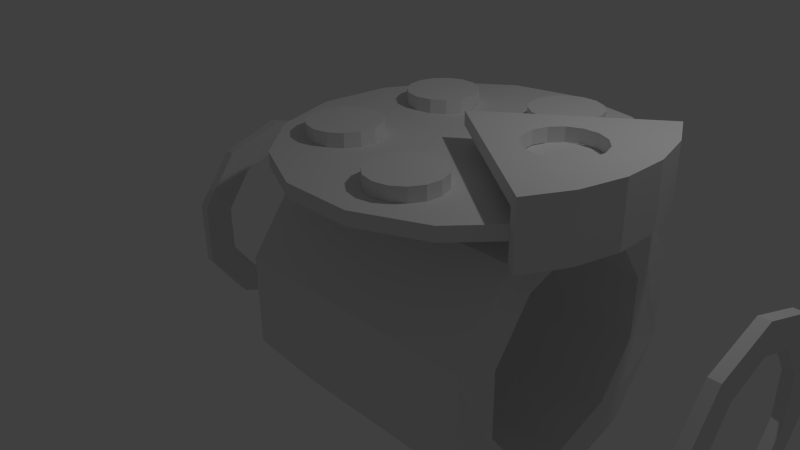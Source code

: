 # Source: painter.blend  (saved by Blender 2.76.0; exported with 4.5.12 LTS)
import bpy
from mathutils import Matrix  # noqa: F401  (used for matrix-valued properties, if any)

bpy.ops.wm.read_factory_settings(use_empty=True)
scene = bpy.context.scene
scene.name = 'Scene'

# ---- collections
col_collection_1 = bpy.data.collections.new('Collection 1'); scene.collection.children.link(col_collection_1)

# ---- world
world_world = bpy.data.worlds.new('World'); scene.world = world_world
world_world.color = (0.05088, 0.05088, 0.05088)
world_world.use_sun_shadow = False
world_world.sun_shadow_jitter_overblur = 0.0
world_world.cycles.sampling_method = 'MANUAL'
world_world.cycles.sample_map_resolution = 256

# ---- cameras
cam_camera = bpy.data.cameras.new('Camera')
cam_camera.clip_end = 100.0
cam_camera.lens = 35.0
cam_camera.sensor_width = 32.0
cam_camera.sensor_height = 18.0
cam_camera.ortho_scale = 7.314
cam_camera.dof.focus_distance = 0.0
cam_camera.dof.aperture_fstop = 128.0

# ---- lights
light_lamp = bpy.data.lights.new('Lamp', 'POINT')
light_lamp.transmission_factor = 0.0
light_lamp.cutoff_distance = 30.0
light_lamp.energy = 100.0
light_lamp.shadow_buffer_clip_start = 1.001
light_lamp.shadow_soft_size = 0.1
light_lamp.shadow_maximum_resolution = 0.006
light_lamp.use_absolute_resolution = True
light_lamp.cycles.use_multiple_importance_sampling = False

# ---- meshes
me_cylinder = bpy.data.meshes.new('Cylinder')
me_cylinder.from_pydata([(0.0, 1.0, -1.0), (0.0, 1.0, -0.8346), (0.4067, 0.9135, -1.0), (0.4067, 0.9135, -0.8346), (0.7431, 0.6691, -1.0), (0.7431, 0.6691, -0.8346), (0.9511, 0.309, -1.0), (0.9511, 0.309, -0.8346), (0.9945, -0.1045, -1.0), (0.9945, -0.1045, -0.8346), (0.866, -0.5, -1.0), (0.866, -0.5, -0.8346), (0.5878, -0.809, -1.0), (0.5878, -0.809, -0.8346), (0.2079, -0.9781, -1.0), (0.2079, -0.9781, -0.8346), (-0.2079, -0.9781, -1.0), (-0.2079, -0.9781, -0.8346), (-0.5878, -0.809, -1.0), (-0.5878, -0.809, -0.8346), (-0.866, -0.5, -1.0), (-0.866, -0.5, -0.8346), (-0.9945, -0.1045, -1.0), (-0.9945, -0.1045, -0.8346), (-0.9511, 0.309, -1.0), (-0.9511, 0.309, -0.8346), (-0.7431, 0.6691, -1.0), (-0.7431, 0.6691, -0.8346), (-0.4067, 0.9135, -1.0), (-0.4067, 0.9135, -0.8346)], [], [(0, 1, 3, 2), (2, 3, 5, 4), (4, 5, 7, 6), (6, 7, 9, 8), (8, 9, 11, 10), (10, 11, 13, 12), (12, 13, 15, 14), (14, 15, 17, 16), (16, 17, 19, 18), (18, 19, 21, 20), (20, 21, 23, 22), (22, 23, 25, 24), (24, 25, 27, 26), (3, 1, 29, 27, 25, 23, 21, 19, 17, 15, 13, 11, 9, 7, 5), (28, 29, 1, 0), (26, 27, 29, 28), (0, 2, 4, 6, 8, 10, 12, 14, 16, 18, 20, 22, 24, 26, 28)])
me_cylinder.use_remesh_preserve_volume = False
me_cylinder.use_remesh_preserve_attributes = False
me_cylinder.use_mirror_vertex_groups = False
me_cylinder.update()
me_cylinder_006 = bpy.data.meshes.new('Cylinder.006')
me_cylinder_006.from_pydata([(0.0, 1.0, -1.0), (0.0, 1.0, -0.8346), (0.4067, 0.9135, -1.0), (0.4067, 0.9135, -0.8346), (0.7431, 0.6691, -1.0), (0.7431, 0.6691, -0.8346), (0.9511, 0.309, -1.0), (0.9511, 0.309, -0.8346), (0.9945, -0.1045, -1.0), (0.9945, -0.1045, -0.8346), (0.866, -0.5, -1.0), (0.866, -0.5, -0.8346), (0.5878, -0.809, -1.0), (0.5878, -0.809, -0.8346), (0.2079, -0.9781, -1.0), (0.2079, -0.9781, -0.8346), (-0.2079, -0.9781, -1.0), (-0.2079, -0.9781, -0.8346), (-0.5878, -0.809, -1.0), (-0.5878, -0.809, -0.8346), (-0.866, -0.5, -1.0), (-0.866, -0.5, -0.8346), (-0.9945, -0.1045, -1.0), (-0.9945, -0.1045, -0.8346), (-0.9511, 0.309, -1.0), (-0.9511, 0.309, -0.8346), (-0.7431, 0.6691, -1.0), (-0.7431, 0.6691, -0.8346), (-0.4067, 0.9135, -1.0), (-0.4067, 0.9135, -0.8346)], [], [(0, 1, 3, 2), (2, 3, 5, 4), (4, 5, 7, 6), (6, 7, 9, 8), (8, 9, 11, 10), (10, 11, 13, 12), (12, 13, 15, 14), (14, 15, 17, 16), (16, 17, 19, 18), (18, 19, 21, 20), (20, 21, 23, 22), (22, 23, 25, 24), (24, 25, 27, 26), (3, 1, 29, 27, 25, 23, 21, 19, 17, 15, 13, 11, 9, 7, 5), (28, 29, 1, 0), (26, 27, 29, 28), (0, 2, 4, 6, 8, 10, 12, 14, 16, 18, 20, 22, 24, 26, 28)])
me_cylinder_006.use_remesh_preserve_volume = False
me_cylinder_006.use_remesh_preserve_attributes = False
me_cylinder_006.use_mirror_vertex_groups = False
me_cylinder_006.update()
me_cylinder_009 = bpy.data.meshes.new('Cylinder.009')
me_cylinder_009.from_pydata([(0.0, 1.0, -1.0), (0.0, 1.0, -0.8346), (0.4067, 0.9135, -1.0), (0.4067, 0.9135, -0.8346), (0.7431, 0.6691, -1.0), (0.7431, 0.6691, -0.8346), (0.9511, 0.309, -1.0), (0.9511, 0.309, -0.8346), (0.9945, -0.1045, -1.0), (0.9945, -0.1045, -0.8346), (0.866, -0.5, -1.0), (0.866, -0.5, -0.8346), (0.5878, -0.809, -1.0), (0.5878, -0.809, -0.8346), (0.2079, -0.9781, -1.0), (0.2079, -0.9781, -0.8346), (-0.2079, -0.9781, -1.0), (-0.2079, -0.9781, -0.8346), (-0.5878, -0.809, -1.0), (-0.5878, -0.809, -0.8346), (-0.866, -0.5, -1.0), (-0.866, -0.5, -0.8346), (-0.9945, -0.1045, -1.0), (-0.9945, -0.1045, -0.8346), (-0.9511, 0.309, -1.0), (-0.9511, 0.309, -0.8346), (-0.7431, 0.6691, -1.0), (-0.7431, 0.6691, -0.8346), (-0.4067, 0.9135, -1.0), (-0.4067, 0.9135, -0.8346)], [], [(0, 1, 3, 2), (2, 3, 5, 4), (4, 5, 7, 6), (6, 7, 9, 8), (8, 9, 11, 10), (10, 11, 13, 12), (12, 13, 15, 14), (14, 15, 17, 16), (16, 17, 19, 18), (18, 19, 21, 20), (20, 21, 23, 22), (22, 23, 25, 24), (24, 25, 27, 26), (3, 1, 29, 27, 25, 23, 21, 19, 17, 15, 13, 11, 9, 7, 5), (28, 29, 1, 0), (26, 27, 29, 28), (0, 2, 4, 6, 8, 10, 12, 14, 16, 18, 20, 22, 24, 26, 28)])
me_cylinder_009.use_remesh_preserve_volume = False
me_cylinder_009.use_remesh_preserve_attributes = False
me_cylinder_009.use_mirror_vertex_groups = False
me_cylinder_009.update()
me_cylinder_010 = bpy.data.meshes.new('Cylinder.010')
me_cylinder_010.from_pydata([(0.0, 1.0, -1.0), (0.0, 1.0, -0.8346), (0.4067, 0.9135, -1.0), (0.4067, 0.9135, -0.8346), (0.7431, 0.6691, -1.0), (0.7431, 0.6691, -0.8346), (0.9511, 0.309, -1.0), (0.9511, 0.309, -0.8346), (0.9945, -0.1045, -1.0), (0.9945, -0.1045, -0.8346), (0.866, -0.5, -1.0), (0.866, -0.5, -0.8346), (0.5878, -0.809, -1.0), (0.5878, -0.809, -0.8346), (0.2079, -0.9781, -1.0), (0.2079, -0.9781, -0.8346), (-0.2079, -0.9781, -1.0), (-0.2079, -0.9781, -0.8346), (-0.5878, -0.809, -1.0), (-0.5878, -0.809, -0.8346), (-0.866, -0.5, -1.0), (-0.866, -0.5, -0.8346), (-0.9945, -0.1045, -1.0), (-0.9945, -0.1045, -0.8346), (-0.9511, 0.309, -1.0), (-0.9511, 0.309, -0.8346), (-0.7431, 0.6691, -1.0), (-0.7431, 0.6691, -0.8346), (-0.4067, 0.9135, -1.0), (-0.4067, 0.9135, -0.8346)], [], [(0, 1, 3, 2), (2, 3, 5, 4), (4, 5, 7, 6), (6, 7, 9, 8), (8, 9, 11, 10), (10, 11, 13, 12), (12, 13, 15, 14), (14, 15, 17, 16), (16, 17, 19, 18), (18, 19, 21, 20), (20, 21, 23, 22), (22, 23, 25, 24), (24, 25, 27, 26), (3, 1, 29, 27, 25, 23, 21, 19, 17, 15, 13, 11, 9, 7, 5), (28, 29, 1, 0), (26, 27, 29, 28), (0, 2, 4, 6, 8, 10, 12, 14, 16, 18, 20, 22, 24, 26, 28)])
me_cylinder_010.use_remesh_preserve_volume = False
me_cylinder_010.use_remesh_preserve_attributes = False
me_cylinder_010.use_mirror_vertex_groups = False
me_cylinder_010.update()
me_cylinder_011 = bpy.data.meshes.new('Cylinder.011')
me_cylinder_011.from_pydata([(0.0, 1.0, -1.0), (0.0, 1.0, -0.8346), (0.4067, 0.9135, -1.0), (0.4067, 0.9135, -0.8346), (0.7431, 0.6691, -1.0), (0.7431, 0.6691, -0.8346), (0.9511, 0.309, -1.0), (0.9511, 0.309, -0.8346), (0.9945, -0.1045, -1.0), (0.9945, -0.1045, -0.8346), (0.866, -0.5, -1.0), (0.866, -0.5, -0.8346), (0.5878, -0.809, -1.0), (0.5878, -0.809, -0.8346), (0.2079, -0.9781, -1.0), (0.2079, -0.9781, -0.8346), (-0.2079, -0.9781, -1.0), (-0.2079, -0.9781, -0.8346), (-0.5878, -0.809, -1.0), (-0.5878, -0.809, -0.8346), (-0.866, -0.5, -1.0), (-0.866, -0.5, -0.8346), (-0.9945, -0.1045, -1.0), (-0.9945, -0.1045, -0.8346), (-0.9511, 0.309, -1.0), (-0.9511, 0.309, -0.8346), (-0.7431, 0.6691, -1.0), (-0.7431, 0.6691, -0.8346), (-0.4067, 0.9135, -1.0), (-0.4067, 0.9135, -0.8346)], [], [(0, 1, 3, 2), (2, 3, 5, 4), (4, 5, 7, 6), (6, 7, 9, 8), (8, 9, 11, 10), (10, 11, 13, 12), (12, 13, 15, 14), (14, 15, 17, 16), (16, 17, 19, 18), (18, 19, 21, 20), (20, 21, 23, 22), (22, 23, 25, 24), (24, 25, 27, 26), (3, 1, 29, 27, 25, 23, 21, 19, 17, 15, 13, 11, 9, 7, 5), (28, 29, 1, 0), (26, 27, 29, 28), (0, 2, 4, 6, 8, 10, 12, 14, 16, 18, 20, 22, 24, 26, 28)])
me_cylinder_011.use_remesh_preserve_volume = False
me_cylinder_011.use_remesh_preserve_attributes = False
me_cylinder_011.use_mirror_vertex_groups = False
me_cylinder_011.update()
me_cylinder_012 = bpy.data.meshes.new('Cylinder.012')
me_cylinder_012.from_pydata([(0.0, 1.0, -1.0), (0.0, 1.0, -0.8346), (0.4067, 0.9135, -1.0), (0.4067, 0.9135, -0.8346), (0.7431, 0.6691, -1.0), (0.7431, 0.6691, -0.8346), (0.9511, 0.309, -1.0), (0.9511, 0.309, -0.8346), (0.9945, -0.1045, -1.0), (0.9945, -0.1045, -0.8346), (0.866, -0.5, -1.0), (0.866, -0.5, -0.8346), (0.5878, -0.809, -1.0), (0.5878, -0.809, -0.8346), (0.2079, -0.9781, -1.0), (0.2079, -0.9781, -0.8346), (-0.2079, -0.9781, -1.0), (-0.2079, -0.9781, -0.8346), (-0.5878, -0.809, -1.0), (-0.5878, -0.809, -0.8346), (-0.866, -0.5, -1.0), (-0.866, -0.5, -0.8346), (-0.9945, -0.1045, -1.0), (-0.9945, -0.1045, -0.8346), (-0.9511, 0.309, -1.0), (-0.9511, 0.309, -0.8346), (-0.7431, 0.6691, -1.0), (-0.7431, 0.6691, -0.8346), (-0.4067, 0.9135, -1.0), (-0.4067, 0.9135, -0.8346)], [], [(0, 1, 3, 2), (2, 3, 5, 4), (4, 5, 7, 6), (6, 7, 9, 8), (8, 9, 11, 10), (10, 11, 13, 12), (12, 13, 15, 14), (14, 15, 17, 16), (16, 17, 19, 18), (18, 19, 21, 20), (20, 21, 23, 22), (22, 23, 25, 24), (24, 25, 27, 26), (3, 1, 29, 27, 25, 23, 21, 19, 17, 15, 13, 11, 9, 7, 5), (28, 29, 1, 0), (26, 27, 29, 28), (0, 2, 4, 6, 8, 10, 12, 14, 16, 18, 20, 22, 24, 26, 28)])
me_cylinder_012.use_remesh_preserve_volume = False
me_cylinder_012.use_remesh_preserve_attributes = False
me_cylinder_012.use_mirror_vertex_groups = False
me_cylinder_012.update()
me_circle_001 = bpy.data.meshes.new('Circle.001')
me_circle_001.from_pydata([(0.0, 0.0, 0.0), (1.711, -1.415, 0.0), (1.305, -1.796, 0.0), (1.305, -1.796, 0.1639), (0.0, 0.0, 0.1639), (0.8108, -0.3815, 0.0), (0.806, -0.4041, 0.0), (0.8437, -0.5818, 0.0), (0.9504, -0.7288, 0.0), (1.108, -0.8196, 0.0), (1.288, -0.8387, 0.0), (1.461, -0.7826, 0.0), (1.53, -0.7202, 0.0), (2.009, -0.9452, 0.0), (1.711, -1.415, 0.1639), (2.111, 0.686, 0.0), (2.111, 0.686, 0.1639), (0.8856, -0.1689, 0.0), (0.8438, -0.2264, 0.0), (1.67, -0.3186, 0.0), (2.181, -0.416, 0.0), (1.596, -0.6611, 0.0), (1.67, -0.4952, 0.0), (2.009, -0.9452, 0.1639), (2.216, 0.1394, 0.0), (2.216, 0.1394, 0.1639), (1.53, -0.7202, 0.1639), (1.461, -0.7826, 0.1639), (1.288, -0.8387, 0.1639), (1.108, -0.8196, 0.1639), (0.9504, -0.7288, 0.1639), (0.8437, -0.5818, 0.1639), (0.806, -0.4041, 0.1639), (0.8108, -0.3815, 0.1639), (1.67, -0.3136, 0.0), (1.596, -0.1476, 0.0), (1.461, -0.02603, 0.0), (1.289, 0.03016, 0.0), (1.108, 0.01123, 0.0), (0.9506, -0.07954, 0.0), (2.181, -0.416, 0.1639), (0.8856, -0.1689, 0.1639), (0.9506, -0.07954, 0.1639), (1.108, 0.01123, 0.1639), (1.289, 0.03016, 0.1639), (1.461, -0.02603, 0.1639), (1.596, -0.1476, 0.1639), (1.67, -0.3136, 0.1639), (1.67, -0.3186, 0.1639), (0.8438, -0.2264, 0.1639), (1.67, -0.4952, 0.1639), (1.596, -0.6611, 0.1639)], [], [(0, 1, 2), (0, 2, 3, 4), (0, 5, 6, 7, 8, 9, 10, 11, 12, 13, 1), (2, 1, 14, 3), (15, 0, 4, 16), (4, 3, 14), (0, 17, 18, 5), (19, 20, 13, 12, 21, 22), (1, 13, 23, 14), (24, 15, 16, 25), (0, 15, 24), (4, 25, 16), (4, 14, 23, 26, 27, 28, 29, 30, 31, 32, 33), (0, 24, 20, 19, 34, 35, 36, 37, 38, 39, 17), (13, 20, 40, 23), (20, 24, 25, 40), (4, 41, 42, 43, 44, 45, 46, 47, 48, 40, 25), (4, 33, 49, 41), (26, 23, 40, 48, 50, 51), (9, 8, 30, 29), (10, 9, 29, 28), (8, 7, 31, 30), (11, 10, 28, 27), (7, 6, 32, 31), (21, 12, 11, 27, 26, 51), (6, 5, 18, 49, 33, 32), (22, 21, 51, 50), (18, 17, 39, 42, 41, 49), (34, 19, 22, 50, 48, 47), (39, 38, 43, 42), (35, 34, 47, 46), (38, 37, 44, 43), (36, 35, 46, 45), (37, 36, 45, 44)])
_uv = me_circle_001.uv_layers.new(name='UVMap')
_uv.uv.foreach_set('vector', [0.0, 0.0, 1.0, 0.0, 1.0, 1.0, 0.0, 0.0, 1.0, 0.0, 1.0, 1.0, 0.0, 1.0, 0.5, 1.0, 0.7703, 0.9206, 0.9548, 0.7077, 0.9949, 0.4288, 0.8779, 0.1726, 0.6409, 0.02025, 0.3591, 0.02025, 0.1221, 0.1726, 0.005089, 0.4288, 0.04518, 0.7077, 0.2297, 0.9206, 0.0, 0.0, 1.0, 0.0, 1.0, 1.0, 0.0, 1.0, 0.0, 0.0, 1.0, 0.0, 1.0, 1.0, 0.0, 1.0, 0.0, 0.0, 1.0, 0.0, 1.0, 1.0, 0.0, 0.0, 1.0, 0.0, 1.0, 1.0, 0.0, 1.0, 0.5, 1.0, 0.933, 0.75, 0.933, 0.25, 0.5, 0.0, 0.06699, 0.25, 0.06699, 0.75, 0.0, 0.0, 1.0, 0.0, 1.0, 1.0, 0.0, 1.0, 0.0, 0.0, 1.0, 0.0, 1.0, 1.0, 0.0, 1.0, 0.0, 0.0, 1.0, 0.0, 1.0, 1.0, 0.0, 0.0, 1.0, 0.0, 1.0, 1.0, 0.5, 1.0, 0.7703, 0.9206, 0.9548, 0.7077, 0.9949, 0.4288, 0.8779, 0.1726, 0.6409, 0.02025, 0.3591, 0.02025, 0.1221, 0.1726, 0.005089, 0.4288, 0.04518, 0.7077, 0.2297, 0.9206, 0.5, 1.0, 0.7703, 0.9206, 0.9548, 0.7077, 0.9949, 0.4288, 0.8779, 0.1726, 0.6409, 0.02025, 0.3591, 0.02025, 0.1221, 0.1726, 0.005089, 0.4288, 0.04518, 0.7077, 0.2297, 0.9206, 0.0, 0.0, 1.0, 0.0, 1.0, 1.0, 0.0, 1.0, 0.0, 0.0, 1.0, 0.0, 1.0, 1.0, 0.0, 1.0, 0.5, 1.0, 0.7703, 0.9206, 0.9548, 0.7077, 0.9949, 0.4288, 0.8779, 0.1726, 0.6409, 0.02025, 0.3591, 0.02025, 0.1221, 0.1726, 0.005089, 0.4288, 0.04518, 0.7077, 0.2297, 0.9206, 0.0, 0.0, 1.0, 0.0, 1.0, 1.0, 0.0, 1.0, 0.5, 1.0, 0.933, 0.75, 0.933, 0.25, 0.5, 0.0, 0.06699, 0.25, 0.06699, 0.75, 0.0, 0.0, 1.0, 0.0, 1.0, 1.0, 0.0, 1.0, 0.0, 0.0, 1.0, 0.0, 1.0, 1.0, 0.0, 1.0, 0.0, 0.0, 1.0, 0.0, 1.0, 1.0, 0.0, 1.0, 0.0, 0.0, 1.0, 0.0, 1.0, 1.0, 0.0, 1.0, 0.0, 0.0, 1.0, 0.0, 1.0, 1.0, 0.0, 1.0, 0.5, 1.0, 0.933, 0.75, 0.933, 0.25, 0.5, 0.0, 0.06699, 0.25, 0.06699, 0.75, 0.5, 1.0, 0.933, 0.75, 0.933, 0.25, 0.5, 0.0, 0.06699, 0.25, 0.06699, 0.75, 0.0, 0.0, 1.0, 0.0, 1.0, 1.0, 0.0, 1.0, 0.5, 1.0, 0.933, 0.75, 0.933, 0.25, 0.5, 0.0, 0.06699, 0.25, 0.06699, 0.75, 0.5, 1.0, 0.933, 0.75, 0.933, 0.25, 0.5, 0.0, 0.06699, 0.25, 0.06699, 0.75, 0.0, 0.0, 1.0, 0.0, 1.0, 1.0, 0.0, 1.0, 0.0, 0.0, 1.0, 0.0, 1.0, 1.0, 0.0, 1.0, 0.0, 0.0, 1.0, 0.0, 1.0, 1.0, 0.0, 1.0, 0.0, 0.0, 1.0, 0.0, 1.0, 1.0, 0.0, 1.0, 0.0, 0.0, 1.0, 0.0, 1.0, 1.0, 0.0, 1.0])
me_circle_001.use_remesh_preserve_volume = False
me_circle_001.use_remesh_preserve_attributes = False
me_circle_001.use_mirror_vertex_groups = False
me_circle_001.update()
me_circle_002 = bpy.data.meshes.new('Circle.002')
me_circle_002.from_pydata([(1.571, -1.299, -0.5171), (1.711, -1.415, -0.5171), (1.305, -1.796, -0.5171), (1.203, -1.655, -0.5171), (1.391, -1.546, -0.5171), (1.874, -0.8819, -0.5171), (2.009, -0.9452, -0.5171), (1.711, -1.415, 0.1639), (1.305, -1.796, 0.1639), (1.203, -1.655, 0.1639), (1.999, -0.3813, -0.5171), (2.181, -0.416, -0.5171), (1.9, -0.8466, -0.5171), (2.009, -0.9452, 0.1639), (1.571, -1.299, 0.1639), (1.391, -1.546, 0.1639), (2.052, 0.1291, -0.5171), (2.216, 0.1394, -0.5171), (2.08, -0.0006518, -0.5171), (2.181, -0.416, 0.1639), (1.874, -0.8819, 0.1639), (1.946, 0.6322, -0.5171), (2.111, 0.686, -0.5171), (2.216, 0.1394, 0.1639), (1.999, -0.3813, 0.1639), (1.9, -0.8466, 0.1639), (1.946, 0.6322, 0.1639), (2.111, 0.686, 0.1639), (2.052, 0.1291, 0.1639), (2.08, -0.0006518, 0.1639)], [], [(0, 1, 2, 3, 4), (5, 6, 1, 0), (2, 1, 7, 8), (3, 2, 8, 9), (10, 11, 6, 5, 12), (1, 6, 13, 7), (9, 8, 7, 14, 15), (16, 17, 11, 10, 18), (6, 11, 19, 13), (14, 7, 13, 20), (21, 22, 17, 16), (11, 17, 23, 19), (20, 13, 19, 24, 25), (26, 27, 22, 21), (17, 22, 27, 23), (24, 19, 23, 28, 29), (28, 23, 27, 26), (29, 28, 26, 21, 16, 18), (18, 10, 12, 25, 24, 29), (12, 5, 0, 4, 15, 14, 20, 25), (4, 3, 9, 15)])
_uv = me_circle_002.uv_layers.new(name='UVMap')
_uv.uv.foreach_set('vector', [0.5, 1.0, 0.9755, 0.6545, 0.7939, 0.09549, 0.2061, 0.09549, 0.02447, 0.6545, 0.0, 0.0, 1.0, 0.0, 1.0, 1.0, 0.0, 1.0, 0.0, 0.0, 1.0, 0.0, 1.0, 1.0, 0.0, 1.0, 0.0, 0.0, 1.0, 0.0, 1.0, 1.0, 0.0, 1.0, 0.5, 1.0, 0.9755, 0.6545, 0.7939, 0.09549, 0.2061, 0.09549, 0.02447, 0.6545, 0.0, 0.0, 1.0, 0.0, 1.0, 1.0, 0.0, 1.0, 0.5, 1.0, 0.9755, 0.6545, 0.7939, 0.09549, 0.2061, 0.09549, 0.02447, 0.6545, 0.5, 1.0, 0.9755, 0.6545, 0.7939, 0.09549, 0.2061, 0.09549, 0.02447, 0.6545, 0.0, 0.0, 1.0, 0.0, 1.0, 1.0, 0.0, 1.0, 0.0, 0.0, 1.0, 0.0, 1.0, 1.0, 0.0, 1.0, 0.0, 0.0, 1.0, 0.0, 1.0, 1.0, 0.0, 1.0, 0.0, 0.0, 1.0, 0.0, 1.0, 1.0, 0.0, 1.0, 0.5, 1.0, 0.9755, 0.6545, 0.7939, 0.09549, 0.2061, 0.09549, 0.02447, 0.6545, 0.0, 0.0, 1.0, 0.0, 1.0, 1.0, 0.0, 1.0, 0.0, 0.0, 1.0, 0.0, 1.0, 1.0, 0.0, 1.0, 0.5, 1.0, 0.9755, 0.6545, 0.7939, 0.09549, 0.2061, 0.09549, 0.02447, 0.6545, 0.0, 0.0, 1.0, 0.0, 1.0, 1.0, 0.0, 1.0, 0.5, 1.0, 0.933, 0.75, 0.933, 0.25, 0.5, 0.0, 0.06699, 0.25, 0.06699, 0.75, 0.5, 1.0, 0.933, 0.75, 0.933, 0.25, 0.5, 0.0, 0.06699, 0.25, 0.06699, 0.75, 0.5, 1.0, 0.8536, 0.8536, 1.0, 0.5, 0.8536, 0.1464, 0.5, 0.0, 0.1464, 0.1464, 0.0, 0.5, 0.1464, 0.8536, 0.0, 0.0, 1.0, 0.0, 1.0, 1.0, 0.0, 1.0])
me_circle_002.use_remesh_preserve_volume = False
me_circle_002.use_remesh_preserve_attributes = False
me_circle_002.use_mirror_vertex_groups = False
me_circle_002.update()
me_cylinder_002 = bpy.data.meshes.new('Cylinder.002')
me_cylinder_002.from_pydata([(0.0, 1.0, -0.05), (1.323e-23, 1.0, 0.05), (0.5878, 0.809, 0.05), (0.5878, 0.809, -0.05), (-0.6848, -0.2225, -0.03502), (-0.4232, -0.5825, -0.04074), (-6.294e-08, -0.72, -0.05), (-8.742e-08, -1.0, -0.05), (-0.5878, -0.809, -0.05), (-0.9511, -0.309, -0.05), (-0.9511, 0.309, -0.05), (-0.5878, 0.809, -0.05), (1.323e-23, 0.72, -0.05), (-0.4232, 0.5825, -0.04074), (-0.6848, 0.2225, -0.03502), (0.9511, 0.309, -0.05), (0.9511, -0.309, -0.05), (0.5878, -0.809, -0.05), (0.4232, -0.5825, -0.05926), (0.6848, -0.2225, -0.06498), (0.6848, 0.2225, -0.06498), (0.4232, 0.5825, -0.05926), (-0.5878, 0.809, 0.05), (1.323e-23, 0.72, 0.05), (0.4232, 0.5825, 0.04074), (0.6848, 0.2225, 0.03502), (0.6848, -0.2225, 0.03502), (0.4232, -0.5825, 0.04074), (-6.294e-08, -0.72, 0.05), (-8.742e-08, -1.0, 0.05), (0.5878, -0.809, 0.05), (0.9511, -0.309, 0.05), (0.9511, 0.309, 0.05), (-0.6848, -0.2225, 0.06498), (-0.6848, 0.2225, 0.06498), (-0.4232, 0.5825, 0.05926), (-0.9511, 0.309, 0.05), (-0.9511, -0.309, 0.05), (-0.5878, -0.809, 0.05), (-0.4232, -0.5825, 0.05926)], [], [(0, 1, 2, 3), (4, 5, 6, 7, 8, 9, 10, 11, 0, 12, 13, 14), (12, 0, 3, 15, 16, 17, 7, 6, 18, 19, 20, 21), (11, 22, 1, 0), (23, 24, 25, 26, 27, 28, 29, 30, 31, 32, 2, 1), (33, 34, 35, 23, 1, 22, 36, 37, 38, 29, 28, 39), (3, 2, 32, 15), (15, 32, 31, 16), (16, 31, 30, 17), (17, 30, 29, 7), (7, 29, 38, 8), (8, 38, 37, 9), (9, 37, 36, 10), (10, 36, 22, 11), (12, 21, 24, 23), (13, 12, 23, 35), (21, 20, 25, 24), (14, 13, 35, 34), (20, 19, 26, 25), (4, 14, 34, 33), (19, 18, 27, 26), (5, 4, 33, 39), (18, 6, 28, 27), (6, 5, 39, 28)])
_uv = me_cylinder_002.uv_layers.new(name='UVMap')
_uv.uv.foreach_set('vector', [0.0, 0.0, 1.0, 0.0, 1.0, 1.0, 0.0, 1.0, 0.5, 1.0, 0.75, 0.933, 0.933, 0.75, 1.0, 0.5, 0.933, 0.25, 0.75, 0.06699, 0.5, 0.0, 0.25, 0.06699, 0.06699, 0.25, 0.0, 0.5, 0.06699, 0.75, 0.25, 0.933, 0.5, 1.0, 0.75, 0.933, 0.933, 0.75, 1.0, 0.5, 0.933, 0.25, 0.75, 0.06699, 0.5, 0.0, 0.25, 0.06699, 0.06699, 0.25, 0.0, 0.5, 0.06699, 0.75, 0.25, 0.933, 0.0, 0.0, 1.0, 0.0, 1.0, 1.0, 0.0, 1.0, 0.5, 1.0, 0.75, 0.933, 0.933, 0.75, 1.0, 0.5, 0.933, 0.25, 0.75, 0.06699, 0.5, 0.0, 0.25, 0.06699, 0.06699, 0.25, 0.0, 0.5, 0.06699, 0.75, 0.25, 0.933, 0.5, 1.0, 0.75, 0.933, 0.933, 0.75, 1.0, 0.5, 0.933, 0.25, 0.75, 0.06699, 0.5, 0.0, 0.25, 0.06699, 0.06699, 0.25, 0.0, 0.5, 0.06699, 0.75, 0.25, 0.933, 0.0, 0.0, 1.0, 0.0, 1.0, 1.0, 0.0, 1.0, 0.0, 0.0, 1.0, 0.0, 1.0, 1.0, 0.0, 1.0, 0.0, 0.0, 1.0, 0.0, 1.0, 1.0, 0.0, 1.0, 0.0, 0.0, 1.0, 0.0, 1.0, 1.0, 0.0, 1.0, 0.0, 0.0, 1.0, 0.0, 1.0, 1.0, 0.0, 1.0, 0.0, 0.0, 1.0, 0.0, 1.0, 1.0, 0.0, 1.0, 0.0, 0.0, 1.0, 0.0, 1.0, 1.0, 0.0, 1.0, 0.0, 0.0, 1.0, 0.0, 1.0, 1.0, 0.0, 1.0, 0.0, 0.0, 1.0, 0.0, 1.0, 1.0, 0.0, 1.0, 0.0, 0.0, 1.0, 0.0, 1.0, 1.0, 0.0, 1.0, 0.0, 0.0, 1.0, 0.0, 1.0, 1.0, 0.0, 1.0, 0.0, 0.0, 1.0, 0.0, 1.0, 1.0, 0.0, 1.0, 0.0, 0.0, 1.0, 0.0, 1.0, 1.0, 0.0, 1.0, 0.0, 0.0, 1.0, 0.0, 1.0, 1.0, 0.0, 1.0, 0.0, 0.0, 1.0, 0.0, 1.0, 1.0, 0.0, 1.0, 0.0, 0.0, 1.0, 0.0, 1.0, 1.0, 0.0, 1.0, 0.0, 0.0, 1.0, 0.0, 1.0, 1.0, 0.0, 1.0, 0.0, 0.0, 1.0, 0.0, 1.0, 1.0, 0.0, 1.0])
me_cylinder_002.use_remesh_preserve_volume = False
me_cylinder_002.use_remesh_preserve_attributes = False
me_cylinder_002.use_mirror_vertex_groups = False
me_cylinder_002.update()
me_cylinder_000 = bpy.data.meshes.new('Cylinder.000')
me_cylinder_000.from_pydata([(0.0, 1.0, -0.05), (1.323e-23, 1.0, 0.05), (0.5878, 0.809, 0.05), (0.5878, 0.809, -0.05), (-0.6848, -0.2225, -0.03502), (-0.4232, -0.5825, -0.04074), (-6.294e-08, -0.72, -0.05), (-8.742e-08, -1.0, -0.05), (-0.5878, -0.809, -0.05), (-0.9511, -0.309, -0.05), (-0.9511, 0.309, -0.05), (-0.5878, 0.809, -0.05), (1.323e-23, 0.72, -0.05), (-0.4232, 0.5825, -0.04074), (-0.6848, 0.2225, -0.03502), (0.9511, 0.309, -0.05), (0.9511, -0.309, -0.05), (0.5878, -0.809, -0.05), (0.4232, -0.5825, -0.05926), (0.6848, -0.2225, -0.06498), (0.6848, 0.2225, -0.06498), (0.4232, 0.5825, -0.05926), (-0.5878, 0.809, 0.05), (1.323e-23, 0.72, 0.05), (0.4232, 0.5825, 0.04074), (0.6848, 0.2225, 0.03502), (0.6848, -0.2225, 0.03502), (0.4232, -0.5825, 0.04074), (-6.294e-08, -0.72, 0.05), (-8.742e-08, -1.0, 0.05), (0.5878, -0.809, 0.05), (0.9511, -0.309, 0.05), (0.9511, 0.309, 0.05), (-0.6848, -0.2225, 0.06498), (-0.6848, 0.2225, 0.06498), (-0.4232, 0.5825, 0.05926), (-0.9511, 0.309, 0.05), (-0.9511, -0.309, 0.05), (-0.5878, -0.809, 0.05), (-0.4232, -0.5825, 0.05926)], [], [(0, 1, 2, 3), (4, 5, 6, 7, 8, 9, 10, 11, 0, 12, 13, 14), (12, 0, 3, 15, 16, 17, 7, 6, 18, 19, 20, 21), (11, 22, 1, 0), (23, 24, 25, 26, 27, 28, 29, 30, 31, 32, 2, 1), (33, 34, 35, 23, 1, 22, 36, 37, 38, 29, 28, 39), (3, 2, 32, 15), (15, 32, 31, 16), (16, 31, 30, 17), (17, 30, 29, 7), (7, 29, 38, 8), (8, 38, 37, 9), (9, 37, 36, 10), (10, 36, 22, 11), (12, 21, 24, 23), (13, 12, 23, 35), (21, 20, 25, 24), (14, 13, 35, 34), (20, 19, 26, 25), (4, 14, 34, 33), (19, 18, 27, 26), (5, 4, 33, 39), (18, 6, 28, 27), (6, 5, 39, 28)])
_uv = me_cylinder_000.uv_layers.new(name='UVMap')
_uv.uv.foreach_set('vector', [0.0, 0.0, 1.0, 0.0, 1.0, 1.0, 0.0, 1.0, 0.5, 1.0, 0.75, 0.933, 0.933, 0.75, 1.0, 0.5, 0.933, 0.25, 0.75, 0.06699, 0.5, 0.0, 0.25, 0.06699, 0.06699, 0.25, 0.0, 0.5, 0.06699, 0.75, 0.25, 0.933, 0.5, 1.0, 0.75, 0.933, 0.933, 0.75, 1.0, 0.5, 0.933, 0.25, 0.75, 0.06699, 0.5, 0.0, 0.25, 0.06699, 0.06699, 0.25, 0.0, 0.5, 0.06699, 0.75, 0.25, 0.933, 0.0, 0.0, 1.0, 0.0, 1.0, 1.0, 0.0, 1.0, 0.5, 1.0, 0.75, 0.933, 0.933, 0.75, 1.0, 0.5, 0.933, 0.25, 0.75, 0.06699, 0.5, 0.0, 0.25, 0.06699, 0.06699, 0.25, 0.0, 0.5, 0.06699, 0.75, 0.25, 0.933, 0.5, 1.0, 0.75, 0.933, 0.933, 0.75, 1.0, 0.5, 0.933, 0.25, 0.75, 0.06699, 0.5, 0.0, 0.25, 0.06699, 0.06699, 0.25, 0.0, 0.5, 0.06699, 0.75, 0.25, 0.933, 0.0, 0.0, 1.0, 0.0, 1.0, 1.0, 0.0, 1.0, 0.0, 0.0, 1.0, 0.0, 1.0, 1.0, 0.0, 1.0, 0.0, 0.0, 1.0, 0.0, 1.0, 1.0, 0.0, 1.0, 0.0, 0.0, 1.0, 0.0, 1.0, 1.0, 0.0, 1.0, 0.0, 0.0, 1.0, 0.0, 1.0, 1.0, 0.0, 1.0, 0.0, 0.0, 1.0, 0.0, 1.0, 1.0, 0.0, 1.0, 0.0, 0.0, 1.0, 0.0, 1.0, 1.0, 0.0, 1.0, 0.0, 0.0, 1.0, 0.0, 1.0, 1.0, 0.0, 1.0, 0.0, 0.0, 1.0, 0.0, 1.0, 1.0, 0.0, 1.0, 0.0, 0.0, 1.0, 0.0, 1.0, 1.0, 0.0, 1.0, 0.0, 0.0, 1.0, 0.0, 1.0, 1.0, 0.0, 1.0, 0.0, 0.0, 1.0, 0.0, 1.0, 1.0, 0.0, 1.0, 0.0, 0.0, 1.0, 0.0, 1.0, 1.0, 0.0, 1.0, 0.0, 0.0, 1.0, 0.0, 1.0, 1.0, 0.0, 1.0, 0.0, 0.0, 1.0, 0.0, 1.0, 1.0, 0.0, 1.0, 0.0, 0.0, 1.0, 0.0, 1.0, 1.0, 0.0, 1.0, 0.0, 0.0, 1.0, 0.0, 1.0, 1.0, 0.0, 1.0, 0.0, 0.0, 1.0, 0.0, 1.0, 1.0, 0.0, 1.0])
me_cylinder_000.use_remesh_preserve_volume = False
me_cylinder_000.use_remesh_preserve_attributes = False
me_cylinder_000.use_mirror_vertex_groups = False
me_cylinder_000.update()
me_cylinder_001 = bpy.data.meshes.new('Cylinder.001')
me_cylinder_001.from_pydata([(1.244e-07, 1.0, -1.698), (1.323e-23, 1.0, 0.05), (0.5878, 0.809, 0.05), (0.5878, 0.809, -1.698), (-0.6848, -0.2225, -1.683), (-0.4232, -0.5825, -1.689), (6.15e-08, -0.72, -1.698), (3.702e-08, -1.0, -1.698), (-0.5878, -0.809, -1.698), (-0.9511, -0.309, -1.698), (-0.9511, 0.309, -1.698), (-0.5878, 0.809, -1.698), (1.244e-07, 0.72, -1.698), (-0.4232, 0.5825, -1.689), (-0.6848, 0.2225, -1.683), (0.9511, 0.309, -1.698), (0.9511, -0.309, -1.698), (0.5878, -0.809, -1.698), (0.4232, -0.5825, -1.708), (0.6848, -0.2225, -1.713), (0.6848, 0.2225, -1.713), (0.4232, 0.5825, -1.708), (-0.5878, 0.809, 0.05), (1.323e-23, 0.72, 0.05), (0.4232, 0.5825, 0.04074), (0.6848, 0.2225, 0.03502), (0.6848, -0.2225, 0.03502), (0.4232, -0.5825, 0.04074), (-6.294e-08, -0.72, 0.05), (-8.742e-08, -1.0, 0.05), (0.5878, -0.809, 0.05), (0.9511, -0.309, 0.05), (0.9511, 0.309, 0.05), (-0.6848, -0.2225, 0.06498), (-0.6848, 0.2225, 0.06498), (-0.4232, 0.5825, 0.05926), (-0.9511, 0.309, 0.05), (-0.9511, -0.309, 0.05), (-0.5878, -0.809, 0.05), (-0.4232, -0.5825, 0.05926)], [], [(0, 1, 2, 3), (4, 5, 6, 7, 8, 9, 10, 11, 0, 12, 13, 14), (12, 0, 3, 15, 16, 17, 7, 6, 18, 19, 20, 21), (11, 22, 1, 0), (23, 24, 25, 26, 27, 28, 29, 30, 31, 32, 2, 1), (33, 34, 35, 23, 1, 22, 36, 37, 38, 29, 28, 39), (3, 2, 32, 15), (15, 32, 31, 16), (16, 31, 30, 17), (17, 30, 29, 7), (7, 29, 38, 8), (8, 38, 37, 9), (9, 37, 36, 10), (10, 36, 22, 11), (12, 21, 24, 23), (13, 12, 23, 35), (21, 20, 25, 24), (14, 13, 35, 34), (20, 19, 26, 25), (4, 14, 34, 33), (19, 18, 27, 26), (5, 4, 33, 39), (18, 6, 28, 27), (6, 5, 39, 28)])
me_cylinder_001.use_remesh_preserve_volume = False
me_cylinder_001.use_remesh_preserve_attributes = False
me_cylinder_001.use_mirror_vertex_groups = False
me_cylinder_001.update()

# ---- curves / text
cu_nurbspath = bpy.data.curves.new('NurbsPath', 'CURVE')
cu_nurbspath.dimensions = '3D'
_sp = cu_nurbspath.splines.new('NURBS'); _sp.points.add(1)
_sp.points.foreach_set('co', [-2.0, 0.0, 0.0, 1.0, 5.0, 0.0, 0.0, 1.0])
_sp.order_u = 2
_sp.order_v = 0
_sp.resolution_u = 2
_sp.use_endpoint_u = True
cu_nurbspath.use_path = True
cu_nurbspath.use_path_clamp = True
cu_nurbspath.bevel_mode = 'OBJECT'
cu_nurbspath.bevel_resolution = 0
cu_nurbspath.resolution_u = 2
cu_nurbspath.fill_mode = 'HALF'

# ---- objects
ob_lamp = bpy.data.objects.new('Lamp', light_lamp)
ob_camera = bpy.data.objects.new('Camera', cam_camera)
ob_trianglethickbevel = bpy.data.objects.new('TriangleThickBevel', None)
ob_mainpipe = bpy.data.objects.new('MainPipe', cu_nurbspath)
ob_color_wheel = bpy.data.objects.new('Color Wheel', me_cylinder)
ob_color_000 = bpy.data.objects.new('Color.000', me_cylinder_006)
ob_color_001 = bpy.data.objects.new('Color.001', me_cylinder_009)
ob_color_002 = bpy.data.objects.new('Color.002', me_cylinder_010)
ob_color_003 = bpy.data.objects.new('Color.003', me_cylinder_011)
ob_color_004 = bpy.data.objects.new('Color.004', me_cylinder_012)
ob_selector = bpy.data.objects.new('Selector', me_circle_001)
ob_attacher = bpy.data.objects.new('Attacher', me_circle_002)
ob_exit_ring = bpy.data.objects.new('Exit Ring', me_cylinder_002)
ob_enter_ring = bpy.data.objects.new('Enter Ring', me_cylinder_000)
ob_enclosure = bpy.data.objects.new('Enclosure', me_cylinder_001)

# ---- transforms, parenting, visibility, modifiers, constraints
ob_lamp.location = (3.076, 1.005, 5.904)
ob_lamp.rotation_euler = (0.6503, 0.05522, 1.866)
ob_lamp.lock_rotations_4d = False
ob_lamp.empty_display_type = 'ARROWS'
ob_lamp.color = (0.0, 0.0, 0.0, 0.0)
ob_lamp.lineart.crease_threshold = 0.0
ob_camera.location = (6.481, -6.508, 5.344)
ob_camera.rotation_euler = (1.109, 0.01082, 0.8149)
ob_camera.lock_rotations_4d = False
ob_camera.empty_display_type = 'ARROWS'
ob_camera.color = (0.0, 0.0, 0.0, 0.0)
ob_camera.display_type = 'WIRE'
ob_camera.lineart.crease_threshold = 0.0
ob_trianglethickbevel.location = (0.0, 0.0, 0.0)
ob_mainpipe.location = (-1.0, 0.0, 0.0)
ob_mainpipe.lineart.crease_threshold = 0.0
ob_color_wheel.parent = ob_mainpipe
ob_color_wheel.matrix_parent_inverse = Matrix(((1.0, 0.0, 0.0, 3.0), (0.0, 1.0, 0.0, 0.0), (0.0, 0.0, 1.0, 0.0), (0.0, 0.0, 0.0, 1.0)))
ob_color_wheel.location = (0.5254, 0.0, 2.806)
ob_color_wheel.scale = (2.08, 2.08, 1.0)
ob_color_wheel.lineart.crease_threshold = 0.0
ob_color_000.parent = ob_color_wheel
ob_color_000.matrix_parent_inverse = Matrix(((0.4808, 0.0, 0.0, -0.2526), (0.0, 0.4808, 0.0, -0.0), (0.0, 0.0, 1.0, -2.806), (0.0, 0.0, 0.0, 1.0)))
ob_color_000.location = (1.832, 0.0, 2.973)
ob_color_000.rotation_euler = (0.0, -0.0, -3.142)
ob_color_000.scale = (0.4368, 0.4368, 1.0)
ob_color_000.lineart.crease_threshold = 0.0
ob_color_001.parent = ob_color_wheel
ob_color_001.matrix_parent_inverse = Matrix(((0.4808, 0.0, 0.0, -0.2526), (0.0, 0.4808, 0.0, -0.0), (0.0, 0.0, 1.0, -2.806), (0.0, 0.0, 0.0, 1.0)))
ob_color_001.location = (0.9292, 1.243, 2.973)
ob_color_001.rotation_euler = (0.0, 0.0, -1.885)
ob_color_001.scale = (0.4368, 0.4368, 1.0)
ob_color_001.lineart.crease_threshold = 0.0
ob_color_002.parent = ob_color_wheel
ob_color_002.matrix_parent_inverse = Matrix(((0.4808, 0.0, 0.0, -0.2526), (0.0, 0.4808, 0.0, -0.0), (0.0, 0.0, 1.0, -2.806), (0.0, 0.0, 0.0, 1.0)))
ob_color_002.location = (-0.5319, 0.7682, 2.973)
ob_color_002.rotation_euler = (0.0, 0.0, -0.6283)
ob_color_002.scale = (0.4368, 0.4368, 1.0)
ob_color_002.lineart.crease_threshold = 0.0
ob_color_003.parent = ob_color_wheel
ob_color_003.matrix_parent_inverse = Matrix(((0.4808, 0.0, 0.0, -0.2526), (0.0, 0.4808, 0.0, -0.0), (0.0, 0.0, 1.0, -2.806), (0.0, 0.0, 0.0, 1.0)))
ob_color_003.location = (-0.5319, -0.7682, 2.973)
ob_color_003.rotation_euler = (0.0, -0.0, 0.6283)
ob_color_003.scale = (0.4368, 0.4368, 1.0)
ob_color_003.lineart.crease_threshold = 0.0
ob_color_004.parent = ob_color_wheel
ob_color_004.matrix_parent_inverse = Matrix(((0.4808, 0.0, 0.0, -0.2526), (0.0, 0.4808, 0.0, -0.0), (0.0, 0.0, 1.0, -2.806), (0.0, 0.0, 0.0, 1.0)))
ob_color_004.location = (0.9292, -1.243, 2.973)
ob_color_004.rotation_euler = (0.0, -0.0, 1.885)
ob_color_004.scale = (0.4368, 0.4368, 1.0)
ob_color_004.lineart.crease_threshold = 0.0
ob_selector.parent = ob_color_wheel
ob_selector.matrix_parent_inverse = Matrix(((0.4808, 0.0, 0.0, -0.2526), (0.0, 0.4808, 0.0, -0.0), (0.0, 0.0, 1.0, -2.806), (0.0, 0.0, 0.0, 1.0)))
ob_selector.location = (0.5254, 0.0, 2.145)
ob_selector.rotation_euler = (0.0, -0.0, 0.3145)
ob_selector.lineart.crease_threshold = 0.0
ob_attacher.parent = ob_selector
ob_attacher.matrix_parent_inverse = Matrix(((0.951, 0.3093, 0.0, -0.4996), (-0.3093, 0.951, 0.0, 0.1625), (0.0, 0.0, 1.0, -2.145), (0.0, 0.0, 0.0, 1.0)))
ob_attacher.location = (0.5254, 0.0, 2.073)
ob_attacher.rotation_euler = (0.0, -0.0, 0.3145)
ob_attacher.lineart.crease_threshold = 0.0
ob_exit_ring.parent = ob_mainpipe
ob_exit_ring.matrix_parent_inverse = Matrix(((1.0, 0.0, 0.0, 3.0), (0.0, 1.0, 0.0, 0.0), (0.0, 0.0, 1.0, 0.0), (0.0, 0.0, 0.0, 1.0)))
ob_exit_ring.location = (-3.0, 0.01659, 0.0)
ob_exit_ring.rotation_euler = (1.571, 2.98e-08, -1.571)
ob_exit_ring.scale = (1.3, 1.3, 1.3)
ob_exit_ring.lineart.crease_threshold = 0.0
ob_enter_ring.parent = ob_mainpipe
ob_enter_ring.matrix_parent_inverse = Matrix(((1.0, 0.0, 0.0, 3.0), (0.0, 1.0, 0.0, 0.0), (0.0, 0.0, 1.0, 0.0), (0.0, 0.0, 0.0, 1.0)))
ob_enter_ring.location = (4.0, 0.01659, 0.0)
ob_enter_ring.rotation_euler = (1.571, 2.98e-08, -1.571)
ob_enter_ring.scale = (1.3, 1.3, 1.3)
ob_enter_ring.lineart.crease_threshold = 0.0
ob_enclosure.parent = ob_mainpipe
ob_enclosure.matrix_parent_inverse = Matrix(((1.0, 0.0, 0.0, 3.0), (0.0, 1.0, 0.0, 0.0), (0.0, 0.0, 1.0, 0.0), (0.0, 0.0, 0.0, 1.0)))
ob_enclosure.location = (-1.0, 0.01659, 0.0)
ob_enclosure.rotation_euler = (1.571, 2.98e-08, -1.571)
ob_enclosure.scale = (1.82, 1.82, 1.82)
ob_enclosure.lineart.crease_threshold = 0.0
cu_nurbspath.bevel_object = ob_trianglethickbevel

# ---- collection membership
col_collection_1.objects.link(ob_lamp)
col_collection_1.objects.link(ob_camera)
col_collection_1.objects.link(ob_trianglethickbevel)
col_collection_1.objects.link(ob_mainpipe)
col_collection_1.objects.link(ob_color_wheel)
col_collection_1.objects.link(ob_color_000)
col_collection_1.objects.link(ob_color_001)
col_collection_1.objects.link(ob_color_002)
col_collection_1.objects.link(ob_color_003)
col_collection_1.objects.link(ob_color_004)
col_collection_1.objects.link(ob_selector)
col_collection_1.objects.link(ob_attacher)
col_collection_1.objects.link(ob_exit_ring)
col_collection_1.objects.link(ob_enter_ring)
col_collection_1.objects.link(ob_enclosure)

# ---- scene / render settings (as saved in the file)
scene.camera = ob_camera
scene.frame_start = 1; scene.frame_end = 250; scene.frame_set(1)
scene.render.engine = 'BLENDER_EEVEE_NEXT'
scene.render.resolution_percentage = 50
scene.render.dither_intensity = 0.0
scene.cycles.use_denoising = False
scene.cycles.samples = 10
scene.cycles.sampling_pattern = 'TABULATED_SOBOL'
scene.cycles.light_sampling_threshold = 0.0
scene.cycles.use_adaptive_sampling = False
scene.cycles.use_light_tree = False
scene.cycles.blur_glossy = 0.0
scene.cycles.pixel_filter_type = 'GAUSSIAN'
scene.cycles.sample_clamp_indirect = 0.0
scene.view_settings.view_transform = 'Standard'
bpy.context.view_layer.update()

